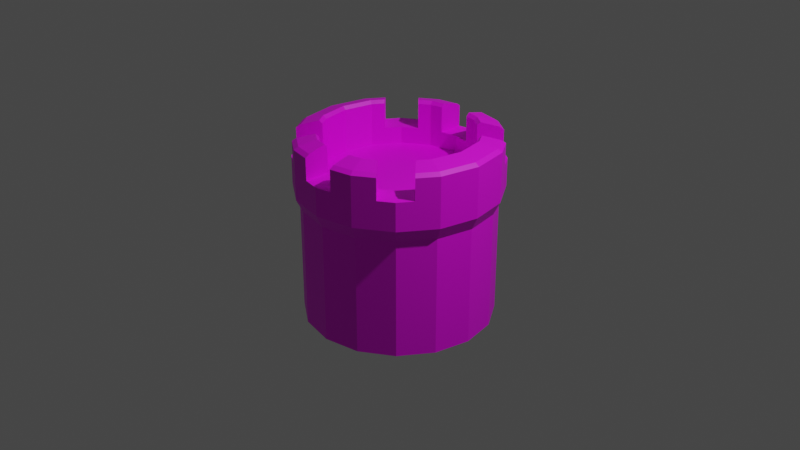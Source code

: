 # Source: tower.blend  (saved by Blender 2.82.7; exported with 4.5.12 LTS)
import bpy
from mathutils import Matrix  # noqa: F401  (used for matrix-valued properties, if any)

bpy.ops.wm.read_factory_settings(use_empty=True)
scene = bpy.context.scene
scene.name = 'Scene'

# ---- collections
col_collection = bpy.data.collections.new('Collection'); scene.collection.children.link(col_collection)

# ---- images (referenced by path relative to the original .blend; pixels are not part of the script)
import os
ASSET_DIR = os.environ.get("B2B_ASSET_DIR", "")  # directory of the original .blend (textures are referenced by path, not embedded)
HERE = os.path.dirname(os.path.abspath(__file__))  # packed textures are extracted next to this script under _unpacked/

def load_image(name, relpath, width, height, colorspace="sRGB"):
    """Load a texture the original file referenced (path relative to the .blend, or extracted next to this script)."""
    p = next((c for c in (os.path.join(HERE, relpath), os.path.join(ASSET_DIR, relpath)) if relpath and os.path.exists(c)), "")
    if p:
        img = bpy.data.images.load(p, check_existing=True)
        img.name = name
    else:  # same state as the original file: an image datablock whose file is absent (Cycles renders it pink)
        img = bpy.data.images.new(name, width, height)
        img.source = "FILE"
        img.filepath = "//" + (relpath or name)
    img.colorspace_settings.name = colorspace
    return img
img_pinto2_tex_png = load_image('pinto2_tex.png', 'FarmPinto/pinto2_tex.png', 1024, 1024, 'sRGB')

# ---- materials (node trees are filled in below, after node groups)
mat_material_001 = bpy.data.materials.new('Material.001')
mat_material_001.use_transparent_shadow = False

# ---- material node trees
mat_material_001.use_nodes = True; mat_material_001.node_tree.nodes.clear()
_N = mat_material_001.node_tree.nodes; _L = mat_material_001.node_tree.links
n0 = _N.new('ShaderNodeOutputMaterial'); n0.name = 'Material Output'; n0.location = (300, 300)
n1 = _N.new('ShaderNodeBsdfPrincipled'); n1.name = 'Principled BSDF'; n1.location = (10, 300)
n1.distribution = 'GGX'
n1.subsurface_method = 'BURLEY'
n1.inputs[3].default_value = 1.45
n1.inputs[27].default_value = (0.0, 0.0, 0.0, 1.0)
n1.inputs[28].default_value = 1.0
n2 = _N.new('ShaderNodeTexImage'); n2.name = 'Image Texture'; n2.location = (-280, 280)
n2.image = img_pinto2_tex_png
_L.new(n1.outputs[0], n0.inputs[0])
_L.new(n2.outputs[0], n1.inputs[0])
n0.is_active_output = True

# ---- world
world_world = bpy.data.worlds.new('World'); scene.world = world_world
world_world.use_nodes = True; world_world.node_tree.nodes.clear()
_N = world_world.node_tree.nodes; _L = world_world.node_tree.links
n0 = _N.new('ShaderNodeOutputWorld'); n0.name = 'World Output'; n0.location = (300, 300)
n1 = _N.new('ShaderNodeBackground'); n1.name = 'Background'; n1.location = (10, 300)
n1.inputs[0].default_value = (0.05088, 0.05088, 0.05088, 1.0)
_L.new(n1.outputs[0], n0.inputs[0])
n0.is_active_output = True
world_world.color = (0.05088, 0.05088, 0.05088)
world_world.use_sun_shadow = False
world_world.sun_shadow_jitter_overblur = 0.0

# ---- cameras
cam_camera = bpy.data.cameras.new('Camera')
cam_camera.clip_end = 100.0
cam_camera.ortho_scale = 7.314

# ---- lights
light_light = bpy.data.lights.new('Light', 'POINT')
light_light.transmission_factor = 0.0
light_light.energy = 1000.0
light_light.shadow_soft_size = 0.1
light_light.shadow_maximum_resolution = 0.006
light_light.use_absolute_resolution = True

# ---- meshes
me_cylinder_001 = bpy.data.meshes.new('Cylinder.001')
me_cylinder_001.from_pydata([(0.0, 1.0, -1.0), (0.0, 1.0, 0.2457), (0.3827, 0.9239, -1.0), (0.3827, 0.9239, 0.2457), (0.7071, 0.7071, -1.0), (0.7071, 0.7071, 0.2457), (0.9239, 0.3827, -1.0), (0.9239, 0.3827, 0.2457), (1.0, -4.371e-08, -1.0), (1.0, -4.371e-08, 0.2457), (0.9239, -0.3827, -1.0), (0.9239, -0.3827, 0.2457), (0.7071, -0.7071, -1.0), (0.7071, -0.7071, 0.2457), (0.3827, -0.9239, -1.0), (0.3827, -0.9239, 0.2457), (1.51e-07, -1.0, -1.0), (1.51e-07, -1.0, 0.2457), (-0.3827, -0.9239, -1.0), (-0.3827, -0.9239, 0.2457), (-0.7071, -0.7071, -1.0), (-0.7071, -0.7071, 0.2457), (-0.9239, -0.3827, -1.0), (-0.9239, -0.3827, 0.2457), (-1.0, 1.192e-08, -1.0), (-1.0, 1.192e-08, 0.2457), (-0.9239, 0.3827, -1.0), (-0.9239, 0.3827, 0.2457), (-0.7071, 0.7071, -1.0), (-0.7071, 0.7071, 0.2457), (-0.3827, 0.9239, -1.0), (-0.3827, 0.9239, 0.2457), (0.4082, 0.9854, 0.3832), (-2.48e-09, 1.067, 0.3832), (0.7542, 0.7542, 0.3832), (0.9854, 0.4082, 0.3832), (1.067, -4.737e-08, 0.3832), (0.9854, -0.4082, 0.3832), (0.7542, -0.7542, 0.3832), (0.4082, -0.9854, 0.3832), (1.586e-07, -1.067, 0.3832), (-0.4082, -0.9854, 0.3832), (-0.7542, -0.7542, 0.3832), (-0.9854, -0.4082, 0.3832), (-1.067, 1.197e-08, 0.3832), (-0.9854, 0.4082, 0.3832), (-0.7542, 0.7542, 0.3832), (-0.4082, 0.9854, 0.3832), (0.4082, 0.9854, 0.9085), (0.9854, 0.4082, 0.9085), (1.067, -4.737e-08, 0.9085), (0.9854, -0.4082, 0.9085), (0.4082, -0.9854, 0.9085), (-0.4082, -0.9854, 0.9085), (-0.9854, -0.4082, 0.9085), (-1.067, 1.197e-08, 0.9085), (-0.9854, 0.4082, 0.9085), (-0.4082, 0.9854, 0.9085), (-0.3068, 0.7407, 0.9523), (-0.7407, 0.3068, 0.9523), (-0.8018, 1.517e-09, 0.9523), (-0.7407, -0.3068, 0.9523), (-0.3068, -0.7407, 0.9523), (0.3068, -0.7407, 0.9523), (0.7407, -0.3068, 0.9523), (0.8018, -3.765e-08, 0.9523), (0.7407, 0.3068, 0.9523), (0.3068, 0.7407, 0.9523), (0.3189, 0.7699, 0.9855), (0.3907, 0.9433, 0.9397), (0.7699, 0.3189, 0.9855), (0.9433, 0.3907, 0.9397), (0.8333, -3.899e-08, 0.9855), (1.021, -4.423e-08, 0.9397), (0.7699, -0.3189, 0.9855), (0.9433, -0.3907, 0.9397), (0.3189, -0.7699, 0.9855), (0.3907, -0.9433, 0.9397), (-0.3189, -0.7699, 0.9855), (-0.3907, -0.9433, 0.9397), (-0.7699, -0.3189, 0.9855), (-0.9433, -0.3907, 0.9397), (-0.8333, 1.723e-09, 0.9855), (-1.021, 1.258e-08, 0.9397), (-0.7699, 0.3189, 0.9855), (-0.9433, 0.3907, 0.9397), (-0.3189, 0.7699, 0.9855), (-0.3907, 0.9433, 0.9397), (-0.5669, 0.5669, 0.5042), (-0.3068, 0.7407, 0.5042), (-0.8018, 1.517e-09, 0.5042), (-0.7407, 0.3068, 0.5042), (-0.5669, -0.5669, 0.5042), (-0.7407, -0.3068, 0.5042), (1.415e-07, -0.8018, 0.5042), (-0.3068, -0.7407, 0.5042), (0.5669, -0.5669, 0.5042), (0.3068, -0.7407, 0.5042), (0.8018, -3.765e-08, 0.5042), (0.7407, -0.3068, 0.5042), (0.5669, 0.5669, 0.5042), (0.7407, 0.3068, 0.5042), (0.3068, 0.7407, 0.5042), (1.232e-08, 0.8018, 0.5042), (-0.6058, 0.8533, 0.6811), (-0.4185, 0.6661, 0.6811), (0.6661, -0.4185, 0.6811), (0.5669, -0.5669, 0.6811), (0.8533, -0.6058, 0.6811), (0.7542, -0.7542, 0.6811), (0.8211, -0.5735, 0.9397), (0.8533, -0.6058, 0.9085), (0.6884, -0.4408, 0.9855), (0.6661, -0.4185, 0.9523), (-0.6058, 0.8533, 0.9085), (-0.5735, 0.8211, 0.9397), (-0.4408, 0.6884, 0.9855), (-0.4185, 0.6661, 0.9523), (-0.7542, 0.7542, 0.6811), (-0.5669, 0.5669, 0.6811), (-0.6661, 0.4185, 0.6811), (-0.8533, 0.6058, 0.6811), (0.4185, -0.6661, 0.6811), (0.6058, -0.8533, 0.6811), (-0.8533, 0.6058, 0.9085), (-0.6884, 0.4408, 0.9855), (-0.6661, 0.4185, 0.9523), (-0.8211, 0.5735, 0.9397), (0.4408, -0.6884, 0.9855), (0.5735, -0.8211, 0.9397), (0.4185, -0.6661, 0.9523), (0.6058, -0.8533, 0.9085), (0.1751, 1.032, 0.9085), (0.1751, 0.9861, 0.9397), (0.1751, 0.7985, 0.9855), (0.1751, 1.032, 0.6811), (0.1751, 0.7669, 0.9523), (0.1751, 0.7669, 0.6811), (0.1751, -0.7669, 0.6811), (0.1751, -1.032, 0.6811), (0.1751, -0.7985, 0.9855), (0.1751, -0.9861, 0.9397), (0.1751, -0.7669, 0.9523), (0.1751, -1.032, 0.9085), (-0.1751, 1.032, 0.9085), (-0.1751, 0.9861, 0.9397), (-0.1751, 0.7985, 0.9855), (-0.1751, 0.7669, 0.9523), (-0.1751, 1.032, 0.6811), (-0.1751, 0.7669, 0.6811), (-0.1751, -0.7985, 0.9855), (-0.1751, -0.9861, 0.9397), (-0.1751, -0.7669, 0.9523), (-0.1751, -0.7669, 0.6811), (-0.1751, -1.032, 0.9085), (-0.1751, -1.032, 0.6811), (1.376e-07, -0.8018, 0.6811), (1.622e-07, -1.067, 0.6811), (1.161e-09, 1.067, 0.6811), (8.478e-09, 0.8018, 0.6811), (0.5735, 0.8211, 0.9397), (0.4408, 0.6884, 0.9855), (0.6058, 0.8533, 0.9085), (0.4185, 0.6661, 0.9523), (0.6058, 0.8533, 0.6811), (0.7542, 0.7542, 0.6811), (0.5669, 0.5669, 0.6811), (0.4185, 0.6661, 0.6811), (-0.6661, -0.4185, 0.6811), (-0.8533, -0.6058, 0.6811), (-0.6661, -0.4185, 0.9523), (-0.6884, -0.4408, 0.9855), (-0.8211, -0.5735, 0.9397), (-0.8533, -0.6058, 0.9085), (-0.4185, -0.6661, 0.9523), (-0.4408, -0.6884, 0.9855), (-0.5735, -0.8211, 0.9397), (-0.6058, -0.8533, 0.9085), (0.8211, 0.5735, 0.9397), (0.8533, 0.6058, 0.9085), (0.8533, 0.6058, 0.6811), (0.6884, 0.4408, 0.9855), (0.6661, 0.4185, 0.9523), (0.6661, 0.4185, 0.6811), (-0.4185, -0.6661, 0.6811), (-0.6058, -0.8533, 0.6811), (-0.5669, -0.5669, 0.6811), (-0.7542, -0.7542, 0.6811)], [], [(0, 1, 3, 2), (2, 3, 5, 4), (4, 5, 7, 6), (6, 7, 9, 8), (8, 9, 11, 10), (10, 11, 13, 12), (12, 13, 15, 14), (14, 15, 17, 16), (16, 17, 19, 18), (18, 19, 21, 20), (20, 21, 23, 22), (22, 23, 25, 24), (24, 25, 27, 26), (26, 27, 29, 28), (11, 9, 36, 37), (28, 29, 31, 30), (30, 31, 1, 0), (0, 2, 4, 6, 8, 10, 12, 14, 16, 18, 20, 22, 24, 26, 28, 30), (36, 35, 49, 50), (21, 19, 41, 42), (31, 29, 46, 47), (7, 5, 34, 35), (17, 15, 39, 40), (3, 1, 33, 32), (27, 25, 44, 45), (13, 11, 37, 38), (23, 21, 42, 43), (1, 31, 47, 33), (9, 7, 35, 36), (19, 17, 40, 41), (29, 27, 45, 46), (5, 3, 32, 34), (15, 13, 38, 39), (25, 23, 43, 44), (44, 43, 54, 55), (37, 36, 50, 51), (45, 44, 55, 56), (38, 37, 51, 111, 108, 109), (46, 45, 56, 124, 121, 118), (39, 38, 109, 123, 131, 52), (47, 46, 118, 104, 114, 57), (40, 39, 52, 143, 139, 157), (32, 33, 158, 135, 132, 48), (33, 47, 57, 144, 148, 158), (41, 40, 157, 155, 154, 53), (34, 32, 48, 162, 164, 165), (42, 41, 53, 177, 185, 187), (35, 34, 165, 180, 179, 49), (43, 42, 187, 169, 173, 54), (54, 173, 172, 81), (50, 49, 71, 73), (55, 54, 81, 83), (51, 50, 73, 75), (56, 55, 83, 85), (52, 131, 129, 77), (57, 114, 115, 87), (62, 152, 153, 156, 94, 95), (53, 154, 151, 79), (70, 181, 182, 66), (49, 179, 178, 71), (69, 133, 134, 68), (71, 178, 181, 70), (73, 71, 70, 72), (75, 73, 72, 74), (77, 129, 128, 76), (79, 151, 150, 78), (81, 172, 171, 80), (83, 81, 80, 82), (85, 83, 82, 84), (87, 115, 116, 86), (48, 132, 133, 69), (84, 82, 60, 59), (68, 134, 136, 67), (80, 171, 170, 61), (72, 70, 66, 65), (78, 150, 152, 62), (76, 128, 130, 63), (82, 80, 61, 60), (74, 72, 65, 64), (86, 116, 117, 58), (102, 103, 89, 88, 91, 90, 93, 92, 95, 94, 97, 96, 99, 98, 101, 100), (65, 66, 101, 98), (63, 130, 122, 107, 96, 97), (64, 65, 98, 99), (66, 182, 183, 166, 100, 101), (67, 136, 137, 159, 103, 102), (58, 117, 105, 119, 88, 89), (59, 60, 90, 91), (60, 61, 93, 90), (61, 170, 168, 186, 92, 93), (123, 122, 130, 128, 129, 131), (120, 121, 124, 127, 125, 126), (126, 125, 84, 59), (113, 112, 74, 64), (119, 120, 126, 59, 91, 88), (127, 124, 56, 85), (112, 110, 75, 74), (104, 105, 117, 116, 115, 114), (106, 108, 111, 110, 112, 113), (107, 106, 113, 64, 99, 96), (125, 127, 85, 84), (108, 106, 107, 122, 123, 109), (105, 104, 118, 121, 120, 119), (110, 111, 51, 75), (141, 143, 52, 77), (135, 137, 136, 134, 133, 132), (138, 139, 143, 141, 140, 142), (156, 138, 142, 63, 97, 94), (140, 141, 77, 76), (147, 146, 86, 58), (159, 149, 147, 58, 89, 103), (155, 153, 152, 150, 151, 154), (149, 148, 144, 145, 146, 147), (145, 144, 57, 87), (142, 140, 76, 63), (146, 145, 87, 86), (148, 149, 159, 137, 135, 158), (153, 155, 157, 139, 138, 156), (169, 168, 170, 171, 172, 173), (167, 164, 162, 160, 161, 163), (186, 184, 174, 62, 95, 92), (160, 162, 48, 69), (163, 161, 68, 67), (166, 167, 163, 67, 102, 100), (175, 176, 79, 78), (176, 177, 53, 79), (174, 175, 78, 62), (180, 183, 182, 181, 178, 179), (184, 185, 177, 176, 175, 174), (185, 184, 186, 168, 169, 187), (183, 180, 165, 164, 167, 166), (161, 160, 69, 68)])
_uv = me_cylinder_001.uv_layers.new(name='UVMap')
_uv.uv.foreach_set('vector', [0.9078, 0.5075, 0.944, 0.5075, 0.944, 0.5437, 0.9078, 0.5437, 0.9078, 0.5075, 0.944, 0.5075, 0.944, 0.5437, 0.9078, 0.5437, 0.9078, 0.5075, 0.944, 0.5075, 0.944, 0.5437, 0.9078, 0.5437, 0.9078, 0.5075, 0.944, 0.5075, 0.944, 0.5437, 0.9078, 0.5437, 0.9078, 0.5075, 0.944, 0.5075, 0.944, 0.5437, 0.9078, 0.5437, 0.9078, 0.5075, 0.944, 0.5075, 0.944, 0.5437, 0.9078, 0.5437, 0.9078, 0.5075, 0.944, 0.5075, 0.944, 0.5437, 0.9078, 0.5437, 0.9078, 0.5075, 0.944, 0.5075, 0.944, 0.5437, 0.9078, 0.5437, 0.9078, 0.5075, 0.944, 0.5075, 0.944, 0.5437, 0.9078, 0.5437, 0.9078, 0.5075, 0.944, 0.5075, 0.944, 0.5437, 0.9078, 0.5437, 0.9078, 0.5075, 0.944, 0.5075, 0.944, 0.5437, 0.9078, 0.5437, 0.9078, 0.5075, 0.944, 0.5075, 0.944, 0.5437, 0.9078, 0.5437, 0.9078, 0.5075, 0.944, 0.5075, 0.944, 0.5437, 0.9078, 0.5437, 0.9078, 0.5075, 0.944, 0.5075, 0.944, 0.5437, 0.9078, 0.5437, 0.9071, 0.5584, 0.9433, 0.5584, 0.9433, 0.5947, 0.9071, 0.5947, 0.9078, 0.5075, 0.944, 0.5075, 0.944, 0.5437, 0.9078, 0.5437, 0.9078, 0.5075, 0.944, 0.5075, 0.944, 0.5437, 0.9078, 0.5437, 0.9259, 0.5437, 0.9328, 0.5423, 0.9387, 0.5384, 0.9426, 0.5325, 0.944, 0.5256, 0.9426, 0.5187, 0.9387, 0.5128, 0.9328, 0.5089, 0.9259, 0.5075, 0.9189, 0.5089, 0.9131, 0.5128, 0.9091, 0.5187, 0.9078, 0.5256, 0.9091, 0.5325, 0.9131, 0.5384, 0.9189, 0.5423, 0.9554, 0.7056, 0.9945, 0.7056, 0.9945, 0.7447, 0.9554, 0.7447, 0.9071, 0.5584, 0.9433, 0.5584, 0.9433, 0.5947, 0.9071, 0.5947, 0.9071, 0.5584, 0.9433, 0.5584, 0.9433, 0.5947, 0.9071, 0.5947, 0.9071, 0.5584, 0.9433, 0.5584, 0.9433, 0.5947, 0.9071, 0.5947, 0.9071, 0.5584, 0.9433, 0.5584, 0.9433, 0.5947, 0.9071, 0.5947, 0.9071, 0.5584, 0.9433, 0.5584, 0.9433, 0.5947, 0.9071, 0.5947, 0.9071, 0.5584, 0.9433, 0.5584, 0.9433, 0.5947, 0.9071, 0.5947, 0.9071, 0.5584, 0.9433, 0.5584, 0.9433, 0.5947, 0.9071, 0.5947, 0.9071, 0.5584, 0.9433, 0.5584, 0.9433, 0.5947, 0.9071, 0.5947, 0.9071, 0.5584, 0.9433, 0.5584, 0.9433, 0.5947, 0.9071, 0.5947, 0.9071, 0.5584, 0.9433, 0.5584, 0.9433, 0.5947, 0.9071, 0.5947, 0.9071, 0.5584, 0.9433, 0.5584, 0.9433, 0.5947, 0.9071, 0.5947, 0.9071, 0.5584, 0.9433, 0.5584, 0.9433, 0.5947, 0.9071, 0.5947, 0.9071, 0.5584, 0.9433, 0.5584, 0.9433, 0.5947, 0.9071, 0.5947, 0.9071, 0.5584, 0.9433, 0.5584, 0.9433, 0.5947, 0.9071, 0.5947, 0.9071, 0.5584, 0.9433, 0.5584, 0.9433, 0.5947, 0.9071, 0.5947, 0.9554, 0.7056, 0.9945, 0.7056, 0.9945, 0.7447, 0.9554, 0.7447, 0.9554, 0.7056, 0.9945, 0.7056, 0.9945, 0.7447, 0.9554, 0.7447, 0.9554, 0.7056, 0.9945, 0.7056, 0.9945, 0.7447, 0.9554, 0.7447, 0.9749, 0.7447, 0.9918, 0.7349, 0.9918, 0.7154, 0.9749, 0.7056, 0.958, 0.7154, 0.958, 0.7349, 0.9749, 0.7447, 0.9918, 0.7349, 0.9918, 0.7154, 0.9749, 0.7056, 0.958, 0.7154, 0.958, 0.7349, 0.9749, 0.7447, 0.9918, 0.7349, 0.9918, 0.7154, 0.9749, 0.7056, 0.958, 0.7154, 0.958, 0.7349, 0.9749, 0.7447, 0.9918, 0.7349, 0.9918, 0.7154, 0.9749, 0.7056, 0.958, 0.7154, 0.958, 0.7349, 0.9749, 0.7447, 0.9918, 0.7349, 0.9918, 0.7154, 0.9749, 0.7056, 0.958, 0.7154, 0.958, 0.7349, 0.9749, 0.7447, 0.9918, 0.7349, 0.9918, 0.7154, 0.9749, 0.7056, 0.958, 0.7154, 0.958, 0.7349, 0.9749, 0.7447, 0.9918, 0.7349, 0.9918, 0.7154, 0.9749, 0.7056, 0.958, 0.7154, 0.958, 0.7349, 0.9749, 0.7447, 0.9918, 0.7349, 0.9918, 0.7154, 0.9749, 0.7056, 0.958, 0.7154, 0.958, 0.7349, 0.9749, 0.7447, 0.9918, 0.7349, 0.9918, 0.7154, 0.9749, 0.7056, 0.958, 0.7154, 0.958, 0.7349, 0.9749, 0.7447, 0.9918, 0.7349, 0.9918, 0.7154, 0.9749, 0.7056, 0.958, 0.7154, 0.958, 0.7349, 0.9749, 0.7447, 0.9918, 0.7349, 0.9918, 0.7154, 0.9749, 0.7056, 0.958, 0.7154, 0.958, 0.7349, 0.9749, 0.7447, 0.9918, 0.7349, 0.9918, 0.7154, 0.9749, 0.7056, 0.958, 0.7154, 0.958, 0.7349, 0.9554, 0.7056, 0.9945, 0.7056, 0.9945, 0.7447, 0.9554, 0.7447, 0.9554, 0.7056, 0.9945, 0.7056, 0.9945, 0.7447, 0.9554, 0.7447, 0.9554, 0.7056, 0.9945, 0.7056, 0.9945, 0.7447, 0.9554, 0.7447, 0.9554, 0.7056, 0.9945, 0.7056, 0.9945, 0.7447, 0.9554, 0.7447, 0.9554, 0.7056, 0.9945, 0.7056, 0.9945, 0.7447, 0.9554, 0.7447, 0.9554, 0.7056, 0.9945, 0.7056, 0.9945, 0.7447, 0.9554, 0.7447, 0.9554, 0.7056, 0.9945, 0.7056, 0.9945, 0.7447, 0.9554, 0.7447, 0.9749, 0.7447, 0.9918, 0.7349, 0.9918, 0.7154, 0.9749, 0.7056, 0.958, 0.7154, 0.958, 0.7349, 0.9554, 0.7056, 0.9945, 0.7056, 0.9945, 0.7447, 0.9554, 0.7447, 0.9554, 0.7056, 0.9945, 0.7056, 0.9945, 0.7447, 0.9554, 0.7447, 0.9554, 0.7056, 0.9945, 0.7056, 0.9945, 0.7447, 0.9554, 0.7447, 0.9554, 0.7056, 0.9945, 0.7056, 0.9945, 0.7447, 0.9554, 0.7447, 0.9554, 0.7056, 0.9945, 0.7056, 0.9945, 0.7447, 0.9554, 0.7447, 0.9554, 0.7056, 0.9945, 0.7056, 0.9945, 0.7447, 0.9554, 0.7447, 0.9554, 0.7056, 0.9945, 0.7056, 0.9945, 0.7447, 0.9554, 0.7447, 0.9554, 0.7056, 0.9945, 0.7056, 0.9945, 0.7447, 0.9554, 0.7447, 0.9554, 0.7056, 0.9945, 0.7056, 0.9945, 0.7447, 0.9554, 0.7447, 0.9554, 0.7056, 0.9945, 0.7056, 0.9945, 0.7447, 0.9554, 0.7447, 0.9554, 0.7056, 0.9945, 0.7056, 0.9945, 0.7447, 0.9554, 0.7447, 0.9554, 0.7056, 0.9945, 0.7056, 0.9945, 0.7447, 0.9554, 0.7447, 0.9554, 0.7056, 0.9945, 0.7056, 0.9945, 0.7447, 0.9554, 0.7447, 0.9554, 0.7056, 0.9945, 0.7056, 0.9945, 0.7447, 0.9554, 0.7447, 0.9554, 0.7056, 0.9945, 0.7056, 0.9945, 0.7447, 0.9554, 0.7447, 0.9554, 0.7056, 0.9945, 0.7056, 0.9945, 0.7447, 0.9554, 0.7447, 0.9554, 0.7056, 0.9945, 0.7056, 0.9945, 0.7447, 0.9554, 0.7447, 0.9554, 0.7056, 0.9945, 0.7056, 0.9945, 0.7447, 0.9554, 0.7447, 0.9554, 0.7056, 0.9945, 0.7056, 0.9945, 0.7447, 0.9554, 0.7447, 0.9554, 0.7056, 0.9945, 0.7056, 0.9945, 0.7447, 0.9554, 0.7447, 0.9554, 0.7056, 0.9945, 0.7056, 0.9945, 0.7447, 0.9554, 0.7447, 0.9554, 0.7056, 0.9945, 0.7056, 0.9945, 0.7447, 0.9554, 0.7447, 0.9554, 0.7056, 0.9945, 0.7056, 0.9945, 0.7447, 0.9554, 0.7447, 0.9749, 0.7447, 0.9824, 0.7432, 0.9887, 0.739, 0.993, 0.7326, 0.9945, 0.7252, 0.993, 0.7177, 0.9887, 0.7114, 0.9824, 0.7071, 0.9749, 0.7056, 0.9675, 0.7071, 0.9611, 0.7114, 0.9569, 0.7177, 0.9554, 0.7252, 0.9569, 0.7326, 0.9611, 0.739, 0.9675, 0.7432, 0.9554, 0.7056, 0.9945, 0.7056, 0.9945, 0.7447, 0.9554, 0.7447, 0.9749, 0.7447, 0.9918, 0.7349, 0.9918, 0.7154, 0.9749, 0.7056, 0.958, 0.7154, 0.958, 0.7349, 0.9554, 0.7056, 0.9945, 0.7056, 0.9945, 0.7447, 0.9554, 0.7447, 0.9749, 0.7447, 0.9918, 0.7349, 0.9918, 0.7154, 0.9749, 0.7056, 0.958, 0.7154, 0.958, 0.7349, 0.9749, 0.7447, 0.9918, 0.7349, 0.9918, 0.7154, 0.9749, 0.7056, 0.958, 0.7154, 0.958, 0.7349, 0.9749, 0.7447, 0.9918, 0.7349, 0.9918, 0.7154, 0.9749, 0.7056, 0.958, 0.7154, 0.958, 0.7349, 0.9554, 0.7056, 0.9945, 0.7056, 0.9945, 0.7447, 0.9554, 0.7447, 0.9554, 0.7056, 0.9945, 0.7056, 0.9945, 0.7447, 0.9554, 0.7447, 0.9749, 0.7447, 0.9918, 0.7349, 0.9918, 0.7154, 0.9749, 0.7056, 0.958, 0.7154, 0.958, 0.7349, 0.9749, 0.7447, 0.9918, 0.7349, 0.9918, 0.7154, 0.9749, 0.7056, 0.958, 0.7154, 0.958, 0.7349, 0.9749, 0.7447, 0.9918, 0.7349, 0.9918, 0.7154, 0.9749, 0.7056, 0.958, 0.7154, 0.958, 0.7349, 0.9554, 0.7056, 0.9945, 0.7056, 0.9945, 0.7447, 0.9554, 0.7447, 0.9554, 0.7056, 0.9945, 0.7056, 0.9945, 0.7447, 0.9554, 0.7447, 0.9749, 0.7447, 0.9918, 0.7349, 0.9918, 0.7154, 0.9749, 0.7056, 0.958, 0.7154, 0.958, 0.7349, 0.9554, 0.7056, 0.9945, 0.7056, 0.9945, 0.7447, 0.9554, 0.7447, 0.9554, 0.7056, 0.9945, 0.7056, 0.9945, 0.7447, 0.9554, 0.7447, 0.9749, 0.7447, 0.9918, 0.7349, 0.9918, 0.7154, 0.9749, 0.7056, 0.958, 0.7154, 0.958, 0.7349, 0.9749, 0.7447, 0.9918, 0.7349, 0.9918, 0.7154, 0.9749, 0.7056, 0.958, 0.7154, 0.958, 0.7349, 0.9749, 0.7447, 0.9918, 0.7349, 0.9918, 0.7154, 0.9749, 0.7056, 0.958, 0.7154, 0.958, 0.7349, 0.9554, 0.7056, 0.9945, 0.7056, 0.9945, 0.7447, 0.9554, 0.7447, 0.9749, 0.7447, 0.9918, 0.7349, 0.9918, 0.7154, 0.9749, 0.7056, 0.958, 0.7154, 0.958, 0.7349, 0.9749, 0.7447, 0.9918, 0.7349, 0.9918, 0.7154, 0.9749, 0.7056, 0.958, 0.7154, 0.958, 0.7349, 0.9554, 0.7056, 0.9945, 0.7056, 0.9945, 0.7447, 0.9554, 0.7447, 0.9554, 0.7056, 0.9945, 0.7056, 0.9945, 0.7447, 0.9554, 0.7447, 0.9749, 0.7447, 0.9918, 0.7349, 0.9918, 0.7154, 0.9749, 0.7056, 0.958, 0.7154, 0.958, 0.7349, 0.9749, 0.7447, 0.9918, 0.7349, 0.9918, 0.7154, 0.9749, 0.7056, 0.958, 0.7154, 0.958, 0.7349, 0.9749, 0.7447, 0.9918, 0.7349, 0.9918, 0.7154, 0.9749, 0.7056, 0.958, 0.7154, 0.958, 0.7349, 0.9554, 0.7056, 0.9945, 0.7056, 0.9945, 0.7447, 0.9554, 0.7447, 0.9554, 0.7056, 0.9945, 0.7056, 0.9945, 0.7447, 0.9554, 0.7447, 0.9749, 0.7447, 0.9918, 0.7349, 0.9918, 0.7154, 0.9749, 0.7056, 0.958, 0.7154, 0.958, 0.7349, 0.9749, 0.7447, 0.9918, 0.7349, 0.9918, 0.7154, 0.9749, 0.7056, 0.958, 0.7154, 0.958, 0.7349, 0.9749, 0.7447, 0.9918, 0.7349, 0.9918, 0.7154, 0.9749, 0.7056, 0.958, 0.7154, 0.958, 0.7349, 0.9554, 0.7056, 0.9945, 0.7056, 0.9945, 0.7447, 0.9554, 0.7447, 0.9554, 0.7056, 0.9945, 0.7056, 0.9945, 0.7447, 0.9554, 0.7447, 0.9554, 0.7056, 0.9945, 0.7056, 0.9945, 0.7447, 0.9554, 0.7447, 0.9749, 0.7447, 0.9918, 0.7349, 0.9918, 0.7154, 0.9749, 0.7056, 0.958, 0.7154, 0.958, 0.7349, 0.9749, 0.7447, 0.9918, 0.7349, 0.9918, 0.7154, 0.9749, 0.7056, 0.958, 0.7154, 0.958, 0.7349, 0.9749, 0.7447, 0.9918, 0.7349, 0.9918, 0.7154, 0.9749, 0.7056, 0.958, 0.7154, 0.958, 0.7349, 0.9749, 0.7447, 0.9918, 0.7349, 0.9918, 0.7154, 0.9749, 0.7056, 0.958, 0.7154, 0.958, 0.7349, 0.9749, 0.7447, 0.9918, 0.7349, 0.9918, 0.7154, 0.9749, 0.7056, 0.958, 0.7154, 0.958, 0.7349, 0.9554, 0.7056, 0.9945, 0.7056, 0.9945, 0.7447, 0.9554, 0.7447, 0.9554, 0.7056, 0.9945, 0.7056, 0.9945, 0.7447, 0.9554, 0.7447, 0.9749, 0.7447, 0.9918, 0.7349, 0.9918, 0.7154, 0.9749, 0.7056, 0.958, 0.7154, 0.958, 0.7349, 0.9554, 0.7056, 0.9945, 0.7056, 0.9945, 0.7447, 0.9554, 0.7447, 0.9554, 0.7056, 0.9945, 0.7056, 0.9945, 0.7447, 0.9554, 0.7447, 0.9554, 0.7056, 0.9945, 0.7056, 0.9945, 0.7447, 0.9554, 0.7447, 0.9749, 0.7447, 0.9918, 0.7349, 0.9918, 0.7154, 0.9749, 0.7056, 0.958, 0.7154, 0.958, 0.7349, 0.9749, 0.7447, 0.9918, 0.7349, 0.9918, 0.7154, 0.9749, 0.7056, 0.958, 0.7154, 0.958, 0.7349, 0.9749, 0.7447, 0.9918, 0.7349, 0.9918, 0.7154, 0.9749, 0.7056, 0.958, 0.7154, 0.958, 0.7349, 0.9749, 0.7447, 0.9918, 0.7349, 0.9918, 0.7154, 0.9749, 0.7056, 0.958, 0.7154, 0.958, 0.7349, 0.9554, 0.7056, 0.9945, 0.7056, 0.9945, 0.7447, 0.9554, 0.7447])
me_cylinder_001.materials.append(mat_material_001)
me_cylinder_001.use_remesh_fix_poles = True
me_cylinder_001.use_remesh_preserve_attributes = False
me_cylinder_001.use_mirror_vertex_groups = False
me_cylinder_001.update()

# ---- objects
ob_light = bpy.data.objects.new('Light', light_light)
ob_camera = bpy.data.objects.new('Camera', cam_camera)
ob_cylinder = bpy.data.objects.new('Cylinder', me_cylinder_001)

# ---- transforms, parenting, visibility, modifiers, constraints
ob_light.location = (4.076, 1.005, 5.904)
ob_light.rotation_euler = (0.6503, 0.05522, 1.866)
ob_light.lock_rotations_4d = False
ob_light.empty_display_type = 'ARROWS'
ob_light.color = (0.0, 0.0, 0.0, 0.0)
ob_light.lineart.crease_threshold = 0.0
ob_camera.location = (7.359, -6.926, 4.958)
ob_camera.rotation_euler = (1.109, 0.0, 0.8149)
ob_camera.lock_rotations_4d = False
ob_camera.empty_display_type = 'ARROWS'
ob_camera.color = (0.0, 0.0, 0.0, 0.0)
ob_camera.display_type = 'WIRE'
ob_camera.lineart.crease_threshold = 0.0
ob_cylinder.location = (0.0, 0.0, 0.0)
ob_cylinder.lineart.crease_threshold = 0.0

# ---- collection membership
col_collection.objects.link(ob_light)
col_collection.objects.link(ob_camera)
col_collection.objects.link(ob_cylinder)

# ---- scene / render settings (as saved in the file)
scene.camera = ob_camera
scene.frame_start = 1; scene.frame_end = 250; scene.frame_set(1)
scene.render.engine = 'BLENDER_EEVEE_NEXT'
scene.cycles.use_denoising = False
scene.cycles.samples = 128
scene.cycles.sampling_pattern = 'TABULATED_SOBOL'
scene.cycles.use_adaptive_sampling = False
scene.cycles.use_light_tree = False
scene.view_settings.view_transform = 'Filmic'
bpy.context.view_layer.update()
